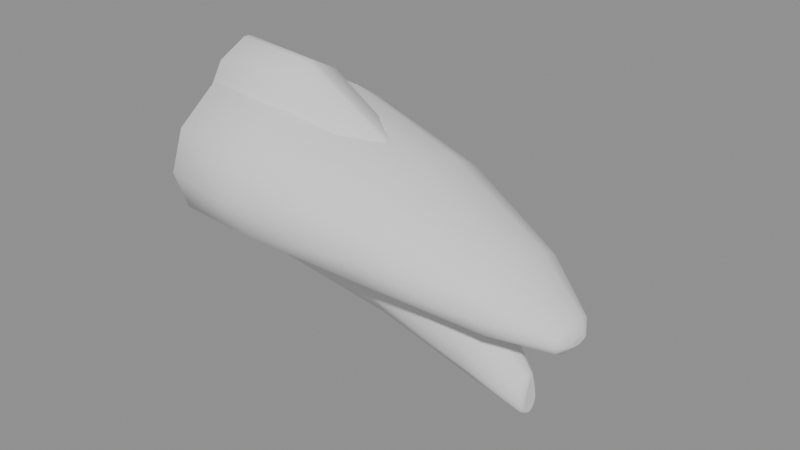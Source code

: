 # Source: claw_talon.blend  (saved by Blender 5.2.45; exported with 4.5.12 LTS)
import bpy
from mathutils import Matrix  # noqa: F401  (used for matrix-valued properties, if any)

bpy.ops.wm.read_factory_settings(use_empty=True)
scene = bpy.context.scene
scene.name = 'Scene'

# ---- collections
col_coll_clawtalon_digging = bpy.data.collections.new('Coll_ClawTalon_Digging'); scene.collection.children.link(col_coll_clawtalon_digging)
col_coll_clawtalon_hooked = bpy.data.collections.new('Coll_ClawTalon_Hooked'); scene.collection.children.link(col_coll_clawtalon_hooked)
col_coll_clawtalon_blunt = bpy.data.collections.new('Coll_ClawTalon_Blunt'); scene.collection.children.link(col_coll_clawtalon_blunt)
col_coll_clawtalon_dewclaw = bpy.data.collections.new('Coll_ClawTalon_Dewclaw'); scene.collection.children.link(col_coll_clawtalon_dewclaw)

# ---- materials (node trees are filled in below, after node groups)
mat_mat_hide_sand_pale = bpy.data.materials.new('Mat_Hide_Sand_Pale')
mat_mat_hide_plate_tan = bpy.data.materials.new('Mat_Hide_Plate_Tan')
mat_mat_hide_claw_horn = bpy.data.materials.new('Mat_Hide_Claw_Horn')

# ---- material node trees

# ---- meshes
me_mesh_clawtalon_digging = bpy.data.meshes.new('Mesh_ClawTalon_Digging')
me_mesh_clawtalon_digging.from_pydata([(0.03, 0.0, 0.02248), (0.03, 0.018, 0.01926), (0.03, 0.03118, 0.01048), (0.03, 0.036, -0.001522), (0.03, 0.03118, -0.01352), (0.03, 0.018, -0.02231), (0.03, 4.409e-18, -0.02552), (0.03, -0.018, -0.02231), (0.03, -0.03118, -0.01352), (0.03, -0.036, -0.001522), (0.03, -0.03118, 0.01048), (0.03, -0.018, 0.01926), (0.07, 0.0, 0.009714), (0.07, 0.015, 0.007303), (0.07, 0.02598, 0.0007144), (0.07, 0.03, -0.008286), (0.07, 0.02598, -0.01729), (0.07, 0.015, -0.02387), (0.07, 3.674e-18, -0.02629), (0.07, -0.015, -0.02387), (0.07, -0.02598, -0.01729), (0.07, -0.03, -0.008286), (0.07, -0.02598, 0.0007144), (0.07, -0.015, 0.007303), (0.105, 0.0, -0.007643), (0.105, 0.0095, -0.009116), (0.105, 0.01645, -0.01314), (0.105, 0.019, -0.01864), (0.105, 0.01645, -0.02414), (0.105, 0.0095, -0.02817), (0.105, 2.327e-18, -0.02964), (0.105, -0.0095, -0.02817), (0.105, -0.01645, -0.02414), (0.105, -0.019, -0.01864), (0.105, -0.01645, -0.01314), (0.105, -0.0095, -0.009116), (0.0, 0.0, 0.02313), (0.002796, -3.904e-06, 0.02569), (0.0, 0.0158, 0.01989), (0.002796, 0.01709, 0.02219), (0.0, 0.02707, 0.01128), (0.002808, 0.02958, 0.01272), (0.0, 0.03102, 2.91e-10), (0.00281, 0.03416, -0.0001517), (0.0, 0.02707, -0.01128), (0.002805, 0.02963, -0.01306), (0.0, 0.0158, -0.01989), (0.00281, 0.01712, -0.02254), (0.0, 0.0, -0.02313), (0.002812, 3.974e-06, -0.02598), (0.0, -0.0158, -0.01989), (0.002812, -0.01709, -0.02248), (0.0, -0.02707, -0.01128), (0.00281, -0.02958, -0.01301), (0.0, -0.03102, -2.91e-10), (0.002805, -0.03416, -0.000132), (0.0, -0.02707, 0.01128), (0.00281, -0.02963, 0.01277), (0.0, -0.0158, 0.01989), (0.002809, -0.01712, 0.02225), (0.124, 0.0, -0.02485), (0.1217, -5.932e-08, -0.0203), (0.124, 0.002558, -0.02524), (0.1218, 0.004157, -0.02094), (0.124, 0.003894, -0.026), (0.1217, 0.007317, -0.02275), (0.1214, 0.008509, -0.02529), (0.1212, 0.007473, -0.0275), (0.124, 0.002558, -0.02676), (0.1212, 0.004385, -0.02927), (0.124, 0.0, -0.02715), (0.1212, 1.152e-07, -0.02995), (0.124, -0.002558, -0.02676), (0.1212, -0.004384, -0.02927), (0.124, -0.003894, -0.026), (0.1214, -0.007471, -0.0275), (0.1217, -0.0084, -0.02524), (0.1218, -0.007318, -0.02274), (0.124, -0.002558, -0.02524), (0.1217, -0.004157, -0.02093)], [], [(78, 74, 72, 70, 68, 64, 62, 60), (0, 12, 13, 1), (1, 13, 14, 2), (2, 14, 15, 3), (3, 15, 16, 4), (4, 16, 17, 5), (5, 17, 18, 6), (6, 18, 19, 7), (7, 19, 20, 8), (8, 20, 21, 9), (9, 21, 22, 10), (10, 22, 23, 11), (11, 23, 12, 0), (12, 24, 25, 13), (13, 25, 26, 14), (14, 26, 27, 15), (15, 27, 28, 16), (16, 28, 29, 17), (17, 29, 30, 18), (18, 30, 31, 19), (19, 31, 32, 20), (20, 32, 33, 21), (21, 33, 34, 22), (22, 34, 35, 23), (23, 35, 24, 12), (37, 39, 38, 36), (39, 41, 40, 38), (41, 43, 42, 40), (43, 45, 44, 42), (45, 47, 46, 44), (47, 49, 48, 46), (49, 51, 50, 48), (51, 53, 52, 50), (53, 55, 54, 52), (55, 57, 56, 54), (57, 59, 58, 56), (59, 37, 36, 58), (63, 61, 60, 62), (65, 63, 62, 64), (66, 65, 64), (67, 66, 64), (69, 67, 64, 68), (71, 69, 68, 70), (73, 71, 70, 72), (75, 73, 72, 74), (76, 75, 74), (77, 76, 74), (79, 77, 74, 78), (61, 79, 78, 60), (59, 11, 0, 37), (37, 0, 1, 39), (36, 38, 40, 42, 44, 46, 48, 50, 52, 54, 56, 58), (39, 1, 2, 41), (41, 2, 3, 43), (43, 3, 4, 45), (45, 4, 5, 47), (47, 5, 6, 49), (49, 6, 7, 51), (51, 7, 8, 53), (53, 8, 9, 55), (55, 9, 10, 57), (57, 10, 11, 59), (35, 79, 61, 24), (24, 61, 63, 25), (25, 63, 65, 26), (26, 65, 66, 27), (27, 66, 67, 28), (28, 67, 69, 29), (29, 69, 71, 30), (30, 71, 73, 31), (31, 73, 75, 32), (32, 75, 76, 33), (33, 76, 77, 34), (34, 77, 79, 35)])
me_mesh_clawtalon_digging.polygons.foreach_set('use_smooth', [0, 1, 1, 1, 1, 1, 1, 1, 1, 1, 1, 1, 1, 1, 1, 1, 1, 1, 1, 1, 1, 1, 1, 1, 1, 1, 1, 1, 1, 1, 1, 1, 1, 1, 1, 1, 1, 1, 1, 1, 1, 1, 1, 1, 1, 1, 1, 1, 1, 1, 1, 0, 1, 1, 1, 1, 1, 1, 1, 1, 1, 1, 1, 1, 1, 1, 1, 1, 1, 1, 1, 1, 1, 1])
me_mesh_clawtalon_digging.polygons.foreach_set('material_index', [2, 2, 2, 2, 2, 2, 2, 2, 2, 2, 2, 2, 2, 2, 2, 2, 2, 2, 2, 2, 2, 2, 2, 2, 2, 0, 0, 0, 0, 0, 0, 0, 0, 0, 0, 0, 0, 0, 0, 0, 0, 0, 0, 0, 0, 0, 0, 0, 0, 2, 2, 2, 2, 2, 2, 2, 2, 2, 2, 2, 2, 2, 2, 2, 2, 2, 2, 2, 2, 2, 2, 2, 2, 2])
me_mesh_clawtalon_digging.materials.append(mat_mat_hide_sand_pale)
me_mesh_clawtalon_digging.materials.append(mat_mat_hide_plate_tan)
me_mesh_clawtalon_digging.materials.append(mat_mat_hide_claw_horn)
me_mesh_clawtalon_digging.update()
me_mesh_clawtalon_hooked = bpy.data.meshes.new('Mesh_ClawTalon_Hooked')
me_mesh_clawtalon_hooked.from_pydata([(0.028, 0.0105, 0.02608), (0.028, 0.01819, 0.01263), (0.028, 0.021, -0.003369), (0.028, 0.01819, -0.01887), (0.028, 0.0105, -0.03022), (0.028, 2.572e-18, -0.03437), (0.028, -0.0105, -0.03022), (0.028, -0.01819, -0.01887), (0.028, -0.021, -0.003369), (0.028, -0.01819, 0.01263), (0.028, -0.0105, 0.02608), (0.062, 0.008, 0.006863), (0.062, 0.01386, -0.00402), (0.062, 0.016, -0.01652), (0.062, 0.01386, -0.02852), (0.062, 0.008, -0.0373), (0.062, 1.959e-18, -0.04052), (0.062, -0.008, -0.0373), (0.062, -0.01386, -0.02852), (0.062, -0.016, -0.01652), (0.062, -0.01386, -0.00402), (0.062, -0.008, 0.006863), (0.092, 0.0, -0.01837), (0.092, 0.005, -0.02165), (0.092, 0.00866, -0.02887), (0.092, 0.01, -0.03637), (0.092, 0.00866, -0.04337), (0.092, 0.005, -0.0485), (0.092, 1.225e-18, -0.05037), (0.092, -0.005, -0.0485), (0.092, -0.00866, -0.04337), (0.092, -0.01, -0.03637), (0.092, -0.00866, -0.02887), (0.092, -0.005, -0.02165), (0.11, 0.0, -0.043), (0.001147, -0.001033, 0.03339), (0.001147, 0.001033, 0.03339), (0.0, -1.164e-10, 0.03272), (0.0, 0.01019, 0.02769), (0.001147, 0.01098, 0.02848), (0.0, 0.01796, 0.01508), (0.001148, 0.01903, 0.01539), (0.0, 0.02083, 3.577e-06), (0.001149, 0.02196, -0.0001373), (0.0, 0.01797, -0.01453), (0.00115, 0.01901, -0.01516), (0.0, 0.01028, -0.02502), (0.001148, 0.01097, -0.02615), (0.0, -1.164e-10, -0.02878), (0.001139, -2.146e-06, -0.03017), (0.0, -0.01028, -0.02502), (0.001139, -0.01098, -0.02616), (0.0, -0.01797, -0.01453), (0.001148, -0.01903, -0.01516), (0.0, -0.02083, 3.577e-06), (0.00115, -0.02196, -0.000139), (0.0, -0.01796, 0.01508), (0.001149, -0.01901, 0.01538), (0.0, -0.01019, 0.02769), (0.001148, -0.01097, 0.02847), (0.02797, -0.001025, 0.03111), (0.02796, 0.00104, 0.03108), (0.062, 0.00103, 0.01089), (0.062, -0.00103, 0.01089), (0.06282, 0.0, 0.01067), (0.109, 0.002164, -0.04379), (0.11, 0.00235, -0.0493), (0.109, 0.003813, -0.04812), (0.11, 0.002828, -0.05198), (0.1089, 0.004357, -0.05114), (0.11, 0.002396, -0.05399), (0.1089, 0.003797, -0.0538), (0.11, 0.001313, -0.05535), (0.1089, 0.002168, -0.05587), (0.11, 2.91e-11, -0.05579), (0.1089, 9.929e-07, -0.0566), (0.11, -0.001313, -0.05535), (0.1089, -0.002163, -0.05586), (0.11, -0.002396, -0.05399), (0.1089, -0.00379, -0.0538), (0.11, -0.002828, -0.05198), (0.109, -0.004352, -0.05114), (0.11, -0.00235, -0.0493), (0.109, -0.003784, -0.04813), (0.109, -0.002164, -0.04379)], [], [(0, 11, 12, 1), (1, 12, 13, 2), (2, 13, 14, 3), (3, 14, 15, 4), (4, 15, 16, 5), (5, 16, 17, 6), (6, 17, 18, 7), (7, 18, 19, 8), (8, 19, 20, 9), (9, 20, 21, 10), (11, 23, 24, 12), (12, 24, 25, 13), (13, 25, 26, 14), (14, 26, 27, 15), (15, 27, 28, 16), (16, 28, 29, 17), (17, 29, 30, 18), (18, 30, 31, 19), (19, 31, 32, 20), (20, 32, 33, 21), (35, 36, 37), (62, 63, 64), (61, 36, 35, 60), (36, 39, 38, 37), (39, 41, 40, 38), (41, 43, 42, 40), (43, 45, 44, 42), (45, 47, 46, 44), (47, 49, 48, 46), (49, 51, 50, 48), (51, 53, 52, 50), (53, 55, 54, 52), (55, 57, 56, 54), (57, 59, 58, 56), (59, 35, 37, 58), (62, 61, 60, 63), (67, 65, 34, 66), (69, 67, 66, 68), (71, 69, 68, 70), (73, 71, 70, 72), (75, 73, 72, 74), (77, 75, 74, 76), (79, 77, 76, 78), (81, 79, 78, 80), (83, 81, 80, 82), (84, 83, 82, 34), (59, 10, 60, 35), (36, 61, 0, 39), (37, 38, 40, 42, 44, 46, 48, 50, 52, 54, 56, 58), (39, 0, 1, 41), (41, 1, 2, 43), (43, 2, 3, 45), (45, 3, 4, 47), (47, 4, 5, 49), (49, 5, 6, 51), (51, 6, 7, 53), (53, 7, 8, 55), (55, 8, 9, 57), (57, 9, 10, 59), (10, 21, 63, 60), (61, 62, 11, 0), (21, 33, 22, 64, 63), (62, 64, 22, 23, 11), (23, 65, 67, 24), (22, 34, 65, 23), (34, 82, 80, 78, 76, 74, 72, 70, 68, 66), (24, 67, 69, 25), (25, 69, 71, 26), (26, 71, 73, 27), (27, 73, 75, 28), (28, 75, 77, 29), (29, 77, 79, 30), (30, 79, 81, 31), (31, 81, 83, 32), (32, 83, 84, 33), (33, 84, 34, 22)])
me_mesh_clawtalon_hooked.polygons.foreach_set('use_smooth', [1, 1, 1, 1, 1, 1, 1, 1, 1, 1, 1, 1, 1, 1, 1, 1, 1, 1, 1, 1, 1, 1, 1, 1, 1, 1, 1, 1, 1, 1, 1, 1, 1, 1, 1, 1, 1, 1, 1, 1, 1, 1, 1, 1, 1, 1, 1, 1, 0, 1, 1, 1, 1, 1, 1, 1, 1, 1, 1, 1, 1, 1, 1, 1, 1, 0, 1, 1, 1, 1, 1, 1, 1, 1, 1, 1])
me_mesh_clawtalon_hooked.polygons.foreach_set('material_index', [2, 2, 2, 2, 2, 2, 2, 2, 2, 2, 2, 2, 2, 2, 2, 2, 2, 2, 2, 2, 0, 0, 0, 0, 0, 0, 0, 0, 0, 0, 0, 0, 0, 0, 0, 0, 0, 0, 0, 0, 0, 0, 0, 0, 0, 0, 2, 2, 2, 2, 2, 2, 2, 2, 2, 2, 2, 2, 2, 2, 2, 2, 2, 2, 2, 2, 2, 2, 2, 2, 2, 2, 2, 2, 2, 2])
me_mesh_clawtalon_hooked.materials.append(mat_mat_hide_sand_pale)
me_mesh_clawtalon_hooked.materials.append(mat_mat_hide_plate_tan)
me_mesh_clawtalon_hooked.materials.append(mat_mat_hide_claw_horn)
me_mesh_clawtalon_hooked.update()
me_mesh_clawtalon_blunt = bpy.data.meshes.new('Mesh_ClawTalon_Blunt')
me_mesh_clawtalon_blunt.from_pydata([(0.026, 0.0, 0.02262), (0.026, 0.0145, 0.01941), (0.026, 0.02511, 0.01062), (0.026, 0.029, -0.00138), (0.026, 0.02511, -0.01338), (0.026, 0.0145, -0.02216), (0.026, 3.551e-18, -0.02538), (0.026, -0.0145, -0.02216), (0.026, -0.02511, -0.01338), (0.026, -0.029, -0.00138), (0.026, -0.02511, 0.01062), (0.026, -0.0145, 0.01941), (0.052, 0.0, 0.01348), (0.052, 0.012, 0.01094), (0.052, 0.02078, 0.003982), (0.052, 0.024, -0.005518), (0.052, 0.02078, -0.01502), (0.052, 0.012, -0.02197), (0.052, 2.939e-18, -0.02452), (0.052, -0.012, -0.02197), (0.052, -0.02078, -0.01502), (0.052, -0.024, -0.005518), (0.052, -0.02078, 0.003982), (0.052, -0.012, 0.01094), (0.0, 5.821e-11, 0.02292), (0.002977, -1.879e-06, 0.02562), (0.0, 0.0136, 0.01976), (0.002977, 0.01494, 0.02215), (0.0, 0.02337, 0.01129), (0.002986, 0.02587, 0.01271), (0.0, 0.02686, 1.164e-10), (0.002995, 0.02988, -0.0001619), (0.0, 0.02337, -0.01129), (0.002999, 0.02589, -0.01305), (0.0, 0.0136, -0.01976), (0.003, 0.01495, -0.02249), (0.0, -5.821e-11, -0.02292), (0.002999, 1.922e-06, -0.02594), (0.0, -0.0136, -0.01976), (0.002999, -0.01494, -0.02247), (0.0, -0.02337, -0.01129), (0.003, -0.02587, -0.01303), (0.0, -0.02686, -1.164e-10), (0.002999, -0.02988, -0.0001558), (0.0, -0.02337, 0.01129), (0.002995, -0.02589, 0.01273), (0.0, -0.0136, 0.01976), (0.002986, -0.01495, 0.02217), (0.07, 5.821e-11, 0.001934), (0.06728, -7.851e-08, 0.006283), (0.07, 0.008192, 0.0002006), (0.06725, 0.009905, 0.004187), (0.07, 0.0139, -0.004305), (0.06716, 0.01716, -0.001541), (0.07, 0.01583, -0.01), (0.06705, 0.0198, -0.009326), (0.07, 0.0139, -0.0157), (0.067, 0.01716, -0.0171), (0.07, 0.008192, -0.0202), (0.067, 0.009916, -0.02282), (0.07, -5.821e-11, -0.02193), (0.067, 1.054e-07, -0.02492), (0.07, -0.008192, -0.0202), (0.067, -0.009916, -0.02282), (0.07, -0.0139, -0.0157), (0.06705, -0.01716, -0.0171), (0.07, -0.01583, -0.01), (0.06716, -0.0198, -0.009326), (0.07, -0.0139, -0.004305), (0.06725, -0.01716, -0.00154), (0.07, -0.008192, 0.0002006), (0.06728, -0.009906, 0.004188)], [], [(0, 12, 13, 1), (1, 13, 14, 2), (2, 14, 15, 3), (3, 15, 16, 4), (4, 16, 17, 5), (5, 17, 18, 6), (6, 18, 19, 7), (7, 19, 20, 8), (8, 20, 21, 9), (9, 21, 22, 10), (10, 22, 23, 11), (11, 23, 12, 0), (25, 27, 26, 24), (27, 29, 28, 26), (29, 31, 30, 28), (31, 33, 32, 30), (33, 35, 34, 32), (35, 37, 36, 34), (37, 39, 38, 36), (39, 41, 40, 38), (41, 43, 42, 40), (43, 45, 44, 42), (45, 47, 46, 44), (47, 25, 24, 46), (51, 49, 48, 50), (53, 51, 50, 52), (55, 53, 52, 54), (57, 55, 54, 56), (59, 57, 56, 58), (61, 59, 58, 60), (63, 61, 60, 62), (65, 63, 62, 64), (67, 65, 64, 66), (69, 67, 66, 68), (71, 69, 68, 70), (49, 71, 70, 48), (47, 11, 0, 25), (25, 0, 1, 27), (24, 26, 28, 30, 32, 34, 36, 38, 40, 42, 44, 46), (27, 1, 2, 29), (29, 2, 3, 31), (31, 3, 4, 33), (33, 4, 5, 35), (35, 5, 6, 37), (37, 6, 7, 39), (39, 7, 8, 41), (41, 8, 9, 43), (43, 9, 10, 45), (45, 10, 11, 47), (23, 71, 49, 12), (12, 49, 51, 13), (70, 68, 66, 64, 62, 60, 58, 56, 54, 52, 50, 48), (13, 51, 53, 14), (14, 53, 55, 15), (15, 55, 57, 16), (16, 57, 59, 17), (17, 59, 61, 18), (18, 61, 63, 19), (19, 63, 65, 20), (20, 65, 67, 21), (21, 67, 69, 22), (22, 69, 71, 23)])
me_mesh_clawtalon_blunt.polygons.foreach_set('use_smooth', [1, 1, 1, 1, 1, 1, 1, 1, 1, 1, 1, 1, 1, 1, 1, 1, 1, 1, 1, 1, 1, 1, 1, 1, 1, 1, 1, 1, 1, 1, 1, 1, 1, 1, 1, 1, 1, 1, 0, 1, 1, 1, 1, 1, 1, 1, 1, 1, 1, 1, 1, 0, 1, 1, 1, 1, 1, 1, 1, 1, 1, 1])
me_mesh_clawtalon_blunt.polygons.foreach_set('material_index', [2, 2, 2, 2, 2, 2, 2, 2, 2, 2, 2, 2, 0, 0, 0, 0, 0, 0, 0, 0, 0, 0, 0, 0, 0, 0, 0, 0, 0, 0, 0, 0, 0, 0, 0, 0, 2, 2, 2, 2, 2, 2, 2, 2, 2, 2, 2, 2, 2, 2, 2, 2, 2, 2, 2, 2, 2, 2, 2, 2, 2, 2])
me_mesh_clawtalon_blunt.materials.append(mat_mat_hide_sand_pale)
me_mesh_clawtalon_blunt.materials.append(mat_mat_hide_plate_tan)
me_mesh_clawtalon_blunt.materials.append(mat_mat_hide_claw_horn)
me_mesh_clawtalon_blunt.update()
me_mesh_clawtalon_dewclaw = bpy.data.meshes.new('Mesh_ClawTalon_Dewclaw')
me_mesh_clawtalon_dewclaw.from_pydata([(0.018, 0.0, 0.01367), (0.018, 0.007, 0.01152), (0.018, 0.01212, 0.005667), (0.018, 0.014, -0.002333), (0.018, 0.01212, -0.01033), (0.018, 0.007, -0.01619), (0.018, 1.715e-18, -0.01833), (0.018, -0.007, -0.01619), (0.018, -0.01212, -0.01033), (0.018, -0.014, -0.002333), (0.018, -0.01212, 0.005667), (0.018, -0.007, 0.01152), (0.038, 0.0, -0.0003968), (0.038, 0.0045, -0.001737), (0.038, 0.007794, -0.005397), (0.038, 0.009, -0.0104), (0.038, 0.007794, -0.0154), (0.038, 0.0045, -0.01906), (0.038, 1.102e-18, -0.0204), (0.038, -0.0045, -0.01906), (0.038, -0.007794, -0.0154), (0.038, -0.009, -0.0104), (0.038, -0.007794, -0.005397), (0.038, -0.0045, -0.001737), (0.05, 0.0, -0.014), (0.05, -0.0015, -0.01454), (0.0, -2.91e-11, 0.01618), (0.0007759, 1.075e-07, 0.01686), (0.0, 0.007057, 0.01403), (0.0007759, 0.007477, 0.01459), (0.0, 0.01227, 0.008127), (0.0007806, 0.01295, 0.008378), (0.0, 0.01419, 0.0), (0.0007854, 0.01496, -0.0001016), (0.0, 0.01227, -0.008127), (0.0007879, 0.01295, -0.00858), (0.0, 0.007057, -0.01403), (0.0007877, 0.007478, -0.01479), (0.0, 2.91e-11, -0.01618), (0.0007861, -1.127e-07, -0.01706), (0.0, -0.007057, -0.01403), (0.0007861, -0.007478, -0.01479), (0.0, -0.01227, -0.008127), (0.0007877, -0.01295, -0.008581), (0.0, -0.01419, 0.0), (0.0007879, -0.01496, -0.0001017), (0.0, -0.01227, 0.008127), (0.0007854, -0.01295, 0.008378), (0.0, -0.007057, 0.01403), (0.0007806, -0.007477, 0.01458), (0.05, 0.0015, -0.01454), (0.04932, 0.002891, -0.0154), (0.05, 0.002196, -0.018), (0.04926, 0.003343, -0.01764), (0.05, 0.001861, -0.01967), (0.04922, 0.002911, -0.01972), (0.05, 0.001012, -0.0208), (0.04922, 0.001695, -0.0213), (0.05, 0.0, -0.02116), (0.04922, -1.225e-06, -0.0219), (0.05, -0.001012, -0.0208), (0.04921, -0.001702, -0.02131), (0.05, -0.001861, -0.01967), (0.04926, -0.002921, -0.01973), (0.05, -0.002196, -0.018), (0.04932, -0.003322, -0.01763), (0.04932, -0.002891, -0.0154)], [], [(0, 12, 13, 1), (1, 13, 14, 2), (2, 14, 15, 3), (3, 15, 16, 4), (4, 16, 17, 5), (5, 17, 18, 6), (6, 18, 19, 7), (7, 19, 20, 8), (8, 20, 21, 9), (9, 21, 22, 10), (10, 22, 23, 11), (11, 23, 12, 0), (12, 24, 50, 13), (23, 25, 24, 12), (27, 29, 28, 26), (29, 31, 30, 28), (31, 33, 32, 30), (33, 35, 34, 32), (35, 37, 36, 34), (37, 39, 38, 36), (39, 41, 40, 38), (41, 43, 42, 40), (43, 45, 44, 42), (45, 47, 46, 44), (47, 49, 48, 46), (49, 27, 26, 48), (53, 51, 50, 52), (55, 53, 52, 54), (57, 55, 54, 56), (59, 57, 56, 58), (61, 59, 58, 60), (63, 61, 60, 62), (65, 63, 62, 64), (66, 65, 64, 25), (49, 11, 0, 27), (27, 0, 1, 29), (26, 28, 30, 32, 34, 36, 38, 40, 42, 44, 46, 48), (29, 1, 2, 31), (31, 2, 3, 33), (33, 3, 4, 35), (35, 4, 5, 37), (37, 5, 6, 39), (39, 6, 7, 41), (41, 7, 8, 43), (43, 8, 9, 45), (45, 9, 10, 47), (47, 10, 11, 49), (14, 51, 53, 15), (13, 50, 51, 14), (25, 64, 62, 60, 58, 56, 54, 52, 50, 24), (15, 53, 55, 16), (16, 55, 57, 17), (17, 57, 59, 18), (18, 59, 61, 19), (19, 61, 63, 20), (20, 63, 65, 21), (21, 65, 66, 22), (22, 66, 25, 23)])
me_mesh_clawtalon_dewclaw.polygons.foreach_set('use_smooth', [1, 1, 1, 1, 1, 1, 1, 1, 1, 1, 1, 1, 1, 1, 1, 1, 1, 1, 1, 1, 1, 1, 1, 1, 1, 1, 1, 1, 1, 1, 1, 1, 1, 1, 1, 1, 0, 1, 1, 1, 1, 1, 1, 1, 1, 1, 1, 1, 1, 0, 1, 1, 1, 1, 1, 1, 1, 1])
me_mesh_clawtalon_dewclaw.polygons.foreach_set('material_index', [2, 2, 2, 2, 2, 2, 2, 2, 2, 2, 2, 2, 2, 2, 0, 0, 0, 0, 0, 0, 0, 0, 0, 0, 0, 0, 0, 0, 0, 0, 0, 0, 0, 0, 2, 2, 2, 2, 2, 2, 2, 2, 2, 2, 2, 2, 2, 2, 2, 2, 2, 2, 2, 2, 2, 2, 2, 2])
me_mesh_clawtalon_dewclaw.materials.append(mat_mat_hide_sand_pale)
me_mesh_clawtalon_dewclaw.materials.append(mat_mat_hide_plate_tan)
me_mesh_clawtalon_dewclaw.materials.append(mat_mat_hide_claw_horn)
me_mesh_clawtalon_dewclaw.update()

# ---- objects
ob_mesh_clawtalon_digging = bpy.data.objects.new('Mesh_ClawTalon_Digging', me_mesh_clawtalon_digging)
ob_mesh_clawtalon_hooked = bpy.data.objects.new('Mesh_ClawTalon_Hooked', me_mesh_clawtalon_hooked)
ob_mesh_clawtalon_blunt = bpy.data.objects.new('Mesh_ClawTalon_Blunt', me_mesh_clawtalon_blunt)
ob_mesh_clawtalon_dewclaw = bpy.data.objects.new('Mesh_ClawTalon_Dewclaw', me_mesh_clawtalon_dewclaw)

# ---- transforms, parenting, visibility, modifiers, constraints
ob_mesh_clawtalon_digging.location = (0.0, 0.0, 0.0)
ob_mesh_clawtalon_hooked.location = (0.0, 0.0, 0.0)
ob_mesh_clawtalon_blunt.location = (0.0, 0.0, 0.0)
ob_mesh_clawtalon_dewclaw.location = (0.0, 0.0, 0.0)

# ---- collection membership
col_coll_clawtalon_digging.objects.link(ob_mesh_clawtalon_digging)
col_coll_clawtalon_hooked.objects.link(ob_mesh_clawtalon_hooked)
col_coll_clawtalon_blunt.objects.link(ob_mesh_clawtalon_blunt)
col_coll_clawtalon_dewclaw.objects.link(ob_mesh_clawtalon_dewclaw)

# ---- scene / render settings (as saved in the file)
scene.frame_start = 1; scene.frame_end = 250; scene.frame_set(1)
scene.render.engine = 'BLENDER_EEVEE_NEXT'
scene.render.bake_bias = 0.0
scene.render.bake_samples = 0
scene.cycles.sampling_pattern = 'TABULATED_SOBOL'
scene.eevee.use_volume_custom_range = False
scene.eevee.fast_gi_thickness_far = 0.0
bpy.context.view_layer.update()

# ---- added for rendering (the .blend has no active camera and no usable light): camera, sun + grey world if the file has none
cam_auto = bpy.data.cameras.new('AutoCamera')
cam_auto.lens = 50.0
cam_auto.sensor_width = 36.0
cam_auto.clip_end = 1000.0
ob_auto_camera = bpy.data.objects.new('AutoCamera', cam_auto)
scene.collection.objects.link(ob_auto_camera)
ob_auto_camera.location = (0.247045, -0.222054, 0.136434)
ob_auto_camera.rotation_euler = (1.09748, -7.21219e-08, 0.694738)
scene.camera = ob_auto_camera
light_auto_sun = bpy.data.lights.new('AutoSun', 'SUN')
light_auto_sun.energy = 3.0
light_auto_sun.angle = 0.0523599
ob_auto_sun = bpy.data.objects.new('AutoSun', light_auto_sun)
scene.collection.objects.link(ob_auto_sun)
ob_auto_sun.rotation_euler = (0.872665, 0.174533, 0.523599)
if scene.world is None:
    world_auto = bpy.data.worlds.new('AutoWorld')
    world_auto.color = (0.3, 0.3, 0.3)
    scene.world = world_auto
bpy.context.view_layer.update()
